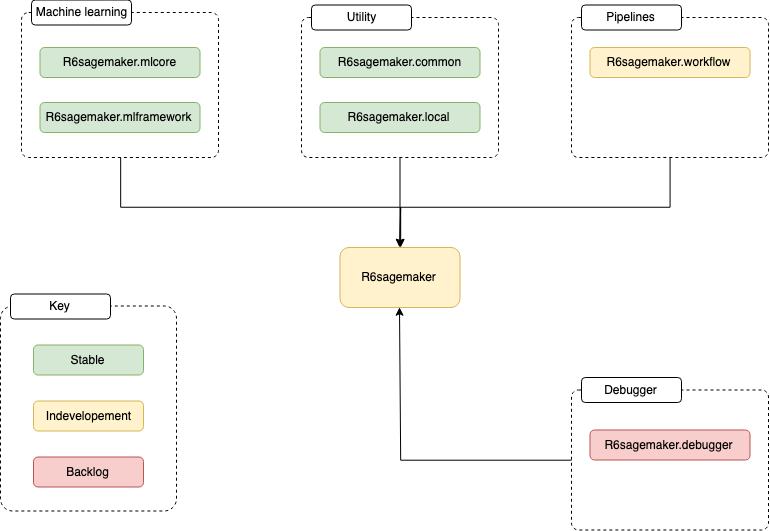

The diagram above was exported from draw.io. Its source (the exported page's mxGraphModel, read from the mxfile embedded in the PNG):
<mxGraphModel dx="1742" dy="1462" grid="1" gridSize="10" guides="1" tooltips="1" connect="1" arrows="1" fold="1" page="1" pageScale="1" pageWidth="827" pageHeight="1169" math="0" shadow="0">
  <root>
    <mxCell id="0" />
    <mxCell id="1" parent="0" />
    <mxCell id="607IcFebS12-RAOGrPSk-26" value="" style="group" vertex="1" connectable="0" parent="1">
      <mxGeometry x="570" y="380" width="197" height="152.5" as="geometry" />
    </mxCell>
    <mxCell id="607IcFebS12-RAOGrPSk-27" value="" style="rounded=1;whiteSpace=wrap;html=1;arcSize=5;dashed=1;" vertex="1" parent="607IcFebS12-RAOGrPSk-26">
      <mxGeometry y="12.5" width="197" height="140" as="geometry" />
    </mxCell>
    <mxCell id="607IcFebS12-RAOGrPSk-28" value="Debugger" style="rounded=1;whiteSpace=wrap;html=1;" vertex="1" parent="607IcFebS12-RAOGrPSk-26">
      <mxGeometry x="10" width="100" height="25" as="geometry" />
    </mxCell>
    <mxCell id="607IcFebS12-RAOGrPSk-11" value="R6sagemaker.debugger" style="rounded=1;whiteSpace=wrap;html=1;fillColor=#f8cecc;strokeColor=#b85450;" vertex="1" parent="607IcFebS12-RAOGrPSk-26">
      <mxGeometry x="18.5" y="52.5" width="160" height="30" as="geometry" />
    </mxCell>
    <mxCell id="607IcFebS12-RAOGrPSk-25" value="" style="group;strokeColor=none;" vertex="1" connectable="0" parent="1">
      <mxGeometry x="570" y="7.5" width="197" height="152.5" as="geometry" />
    </mxCell>
    <mxCell id="607IcFebS12-RAOGrPSk-17" value="" style="rounded=1;whiteSpace=wrap;html=1;arcSize=5;dashed=1;" vertex="1" parent="607IcFebS12-RAOGrPSk-25">
      <mxGeometry y="12.5" width="197" height="140" as="geometry" />
    </mxCell>
    <mxCell id="607IcFebS12-RAOGrPSk-18" value="Pipelines" style="rounded=1;whiteSpace=wrap;html=1;" vertex="1" parent="607IcFebS12-RAOGrPSk-25">
      <mxGeometry x="10" width="100" height="25" as="geometry" />
    </mxCell>
    <mxCell id="607IcFebS12-RAOGrPSk-20" value="" style="group;dashed=1;" vertex="1" connectable="0" parent="1">
      <mxGeometry x="20" y="2.5" width="197" height="157.5" as="geometry" />
    </mxCell>
    <mxCell id="607IcFebS12-RAOGrPSk-14" value="" style="rounded=1;whiteSpace=wrap;html=1;arcSize=5;dashed=1;" vertex="1" parent="607IcFebS12-RAOGrPSk-20">
      <mxGeometry y="12.5" width="197" height="145" as="geometry" />
    </mxCell>
    <mxCell id="607IcFebS12-RAOGrPSk-16" value="Machine learning" style="rounded=1;whiteSpace=wrap;html=1;" vertex="1" parent="607IcFebS12-RAOGrPSk-20">
      <mxGeometry x="10" width="100" height="25" as="geometry" />
    </mxCell>
    <mxCell id="607IcFebS12-RAOGrPSk-19" value="" style="group;dashed=1;" vertex="1" connectable="0" parent="1">
      <mxGeometry x="300" y="7.5" width="197" height="152.5" as="geometry" />
    </mxCell>
    <mxCell id="607IcFebS12-RAOGrPSk-13" value="" style="rounded=1;whiteSpace=wrap;html=1;arcSize=5;dashed=1;" vertex="1" parent="607IcFebS12-RAOGrPSk-19">
      <mxGeometry y="12.5" width="197" height="140" as="geometry" />
    </mxCell>
    <mxCell id="607IcFebS12-RAOGrPSk-15" value="Utility" style="rounded=1;whiteSpace=wrap;html=1;" vertex="1" parent="607IcFebS12-RAOGrPSk-19">
      <mxGeometry x="10" width="100" height="25" as="geometry" />
    </mxCell>
    <mxCell id="607IcFebS12-RAOGrPSk-23" style="edgeStyle=orthogonalEdgeStyle;rounded=0;orthogonalLoop=1;jettySize=auto;html=1;" edge="1" parent="1" source="607IcFebS12-RAOGrPSk-17" target="607IcFebS12-RAOGrPSk-1">
      <mxGeometry relative="1" as="geometry">
        <Array as="points">
          <mxPoint x="669" y="210" />
          <mxPoint x="399" y="210" />
        </Array>
      </mxGeometry>
    </mxCell>
    <mxCell id="607IcFebS12-RAOGrPSk-1" value="R6sagemaker" style="rounded=1;whiteSpace=wrap;html=1;fillColor=#fff2cc;strokeColor=#d6b656;" vertex="1" parent="1">
      <mxGeometry x="338.5" y="250" width="120" height="60" as="geometry" />
    </mxCell>
    <mxCell id="607IcFebS12-RAOGrPSk-2" value="R6sagemaker.common" style="rounded=1;whiteSpace=wrap;html=1;fillColor=#d5e8d4;strokeColor=#82b366;" vertex="1" parent="1">
      <mxGeometry x="318.5" y="50" width="160" height="30" as="geometry" />
    </mxCell>
    <mxCell id="607IcFebS12-RAOGrPSk-6" value="R6sagemaker.mlcore" style="rounded=1;whiteSpace=wrap;html=1;fillColor=#d5e8d4;strokeColor=#82b366;" vertex="1" parent="1">
      <mxGeometry x="38.5" y="50" width="160" height="30" as="geometry" />
    </mxCell>
    <mxCell id="607IcFebS12-RAOGrPSk-7" value="R6sagemaker.mlframework" style="rounded=1;whiteSpace=wrap;html=1;fillColor=#d5e8d4;strokeColor=#82b366;" vertex="1" parent="1">
      <mxGeometry x="38.5" y="105" width="160" height="30" as="geometry" />
    </mxCell>
    <mxCell id="607IcFebS12-RAOGrPSk-8" value="R6sagemaker.local" style="rounded=1;whiteSpace=wrap;html=1;fillColor=#d5e8d4;strokeColor=#82b366;" vertex="1" parent="1">
      <mxGeometry x="318.5" y="105" width="160" height="30" as="geometry" />
    </mxCell>
    <mxCell id="607IcFebS12-RAOGrPSk-9" value="R6sagemaker.workflow" style="rounded=1;whiteSpace=wrap;html=1;fillColor=#fff2cc;strokeColor=#d6b656;" vertex="1" parent="1">
      <mxGeometry x="588.5" y="50" width="160" height="30" as="geometry" />
    </mxCell>
    <mxCell id="607IcFebS12-RAOGrPSk-21" value="" style="endArrow=classic;html=1;exitX=0.5;exitY=1;exitDx=0;exitDy=0;entryX=0.5;entryY=0;entryDx=0;entryDy=0;" edge="1" parent="1" source="607IcFebS12-RAOGrPSk-13" target="607IcFebS12-RAOGrPSk-1">
      <mxGeometry width="50" height="50" relative="1" as="geometry">
        <mxPoint x="20" y="490" as="sourcePoint" />
        <mxPoint x="70" y="440" as="targetPoint" />
      </mxGeometry>
    </mxCell>
    <mxCell id="607IcFebS12-RAOGrPSk-22" style="edgeStyle=orthogonalEdgeStyle;rounded=0;orthogonalLoop=1;jettySize=auto;html=1;entryX=0.5;entryY=0;entryDx=0;entryDy=0;" edge="1" parent="1" source="607IcFebS12-RAOGrPSk-14" target="607IcFebS12-RAOGrPSk-1">
      <mxGeometry relative="1" as="geometry">
        <Array as="points">
          <mxPoint x="119" y="210" />
          <mxPoint x="399" y="210" />
        </Array>
      </mxGeometry>
    </mxCell>
    <mxCell id="607IcFebS12-RAOGrPSk-29" style="edgeStyle=orthogonalEdgeStyle;rounded=0;orthogonalLoop=1;jettySize=auto;html=1;entryX=0.5;entryY=1;entryDx=0;entryDy=0;" edge="1" parent="1" source="607IcFebS12-RAOGrPSk-27" target="607IcFebS12-RAOGrPSk-1">
      <mxGeometry relative="1" as="geometry">
        <Array as="points">
          <mxPoint x="399" y="463" />
        </Array>
      </mxGeometry>
    </mxCell>
    <mxCell id="607IcFebS12-RAOGrPSk-35" value="" style="group" vertex="1" connectable="0" parent="1">
      <mxGeometry x="-1" y="296.5" width="176" height="217" as="geometry" />
    </mxCell>
    <mxCell id="607IcFebS12-RAOGrPSk-30" value="" style="rounded=1;whiteSpace=wrap;html=1;dashed=1;strokeColor=#000000;arcSize=7;" vertex="1" parent="607IcFebS12-RAOGrPSk-35">
      <mxGeometry y="12" width="176" height="205" as="geometry" />
    </mxCell>
    <mxCell id="607IcFebS12-RAOGrPSk-31" value="Stable" style="rounded=1;whiteSpace=wrap;html=1;fillColor=#d5e8d4;strokeColor=#82b366;" vertex="1" parent="607IcFebS12-RAOGrPSk-35">
      <mxGeometry x="33" y="51" width="110" height="30" as="geometry" />
    </mxCell>
    <mxCell id="607IcFebS12-RAOGrPSk-32" value="Indevelopement" style="rounded=1;whiteSpace=wrap;html=1;fillColor=#fff2cc;strokeColor=#d6b656;" vertex="1" parent="607IcFebS12-RAOGrPSk-35">
      <mxGeometry x="33" y="107" width="110" height="30" as="geometry" />
    </mxCell>
    <mxCell id="607IcFebS12-RAOGrPSk-33" value="Backlog" style="rounded=1;whiteSpace=wrap;html=1;fillColor=#f8cecc;strokeColor=#b85450;" vertex="1" parent="607IcFebS12-RAOGrPSk-35">
      <mxGeometry x="33" y="163" width="110" height="30" as="geometry" />
    </mxCell>
    <mxCell id="607IcFebS12-RAOGrPSk-34" value="Key" style="rounded=1;whiteSpace=wrap;html=1;" vertex="1" parent="607IcFebS12-RAOGrPSk-35">
      <mxGeometry x="10" width="100" height="25" as="geometry" />
    </mxCell>
  </root>
</mxGraphModel>